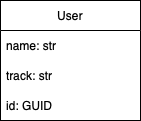

The diagram above was exported from draw.io. Its source (the exported page's mxGraphModel, read from the mxfile embedded in the PNG):
<mxGraphModel dx="954" dy="624" grid="1" gridSize="10" guides="1" tooltips="1" connect="1" arrows="1" fold="1" page="1" pageScale="1" pageWidth="827" pageHeight="1169" math="0" shadow="0">
  <root>
    <mxCell id="0" />
    <mxCell id="1" parent="0" />
    <mxCell id="AGiB8_Z3pwI7EvLL4rBV-1" value="User" style="swimlane;fontStyle=0;childLayout=stackLayout;horizontal=1;startSize=30;horizontalStack=0;resizeParent=1;resizeParentMax=0;resizeLast=0;collapsible=1;marginBottom=0;whiteSpace=wrap;html=1;" vertex="1" parent="1">
      <mxGeometry x="320" y="230" width="140" height="120" as="geometry" />
    </mxCell>
    <mxCell id="AGiB8_Z3pwI7EvLL4rBV-2" value="name: str" style="text;strokeColor=none;fillColor=none;align=left;verticalAlign=middle;spacingLeft=4;spacingRight=4;overflow=hidden;points=[[0,0.5],[1,0.5]];portConstraint=eastwest;rotatable=0;whiteSpace=wrap;html=1;" vertex="1" parent="AGiB8_Z3pwI7EvLL4rBV-1">
      <mxGeometry y="30" width="140" height="30" as="geometry" />
    </mxCell>
    <mxCell id="AGiB8_Z3pwI7EvLL4rBV-3" value="track: str" style="text;strokeColor=none;fillColor=none;align=left;verticalAlign=middle;spacingLeft=4;spacingRight=4;overflow=hidden;points=[[0,0.5],[1,0.5]];portConstraint=eastwest;rotatable=0;whiteSpace=wrap;html=1;" vertex="1" parent="AGiB8_Z3pwI7EvLL4rBV-1">
      <mxGeometry y="60" width="140" height="30" as="geometry" />
    </mxCell>
    <mxCell id="AGiB8_Z3pwI7EvLL4rBV-4" value="id: GUID" style="text;strokeColor=none;fillColor=none;align=left;verticalAlign=middle;spacingLeft=4;spacingRight=4;overflow=hidden;points=[[0,0.5],[1,0.5]];portConstraint=eastwest;rotatable=0;whiteSpace=wrap;html=1;" vertex="1" parent="AGiB8_Z3pwI7EvLL4rBV-1">
      <mxGeometry y="90" width="140" height="30" as="geometry" />
    </mxCell>
  </root>
</mxGraphModel>